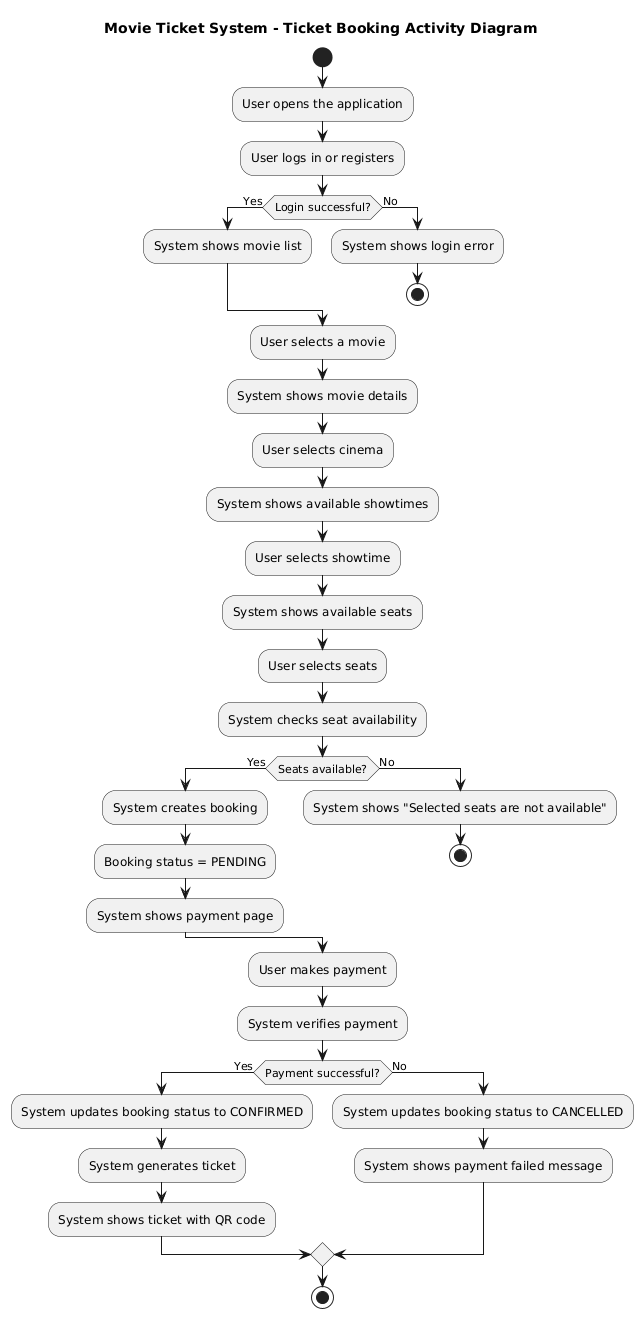

The diagram above was rendered by PlantUML. Its source (embedded in the PNG):
@startuml
title Movie Ticket System - Ticket Booking Activity Diagram

start

:User opens the application;
:User logs in or registers;

if (Login successful?) then (Yes)
    :System shows movie list;
else (No)
    :System shows login error;
    stop
endif

:User selects a movie;
:System shows movie details;

:User selects cinema;
:System shows available showtimes;

:User selects showtime;
:System shows available seats;

:User selects seats;
:System checks seat availability;

if (Seats available?) then (Yes)
    :System creates booking;
    :Booking status = PENDING;
    :System shows payment page;
else (No)
    :System shows "Selected seats are not available";
    stop
endif

:User makes payment;
:System verifies payment;

if (Payment successful?) then (Yes)
    :System updates booking status to CONFIRMED;
    :System generates ticket;
    :System shows ticket with QR code;
else (No)
    :System updates booking status to CANCELLED;
    :System shows payment failed message;
endif

stop
@enduml